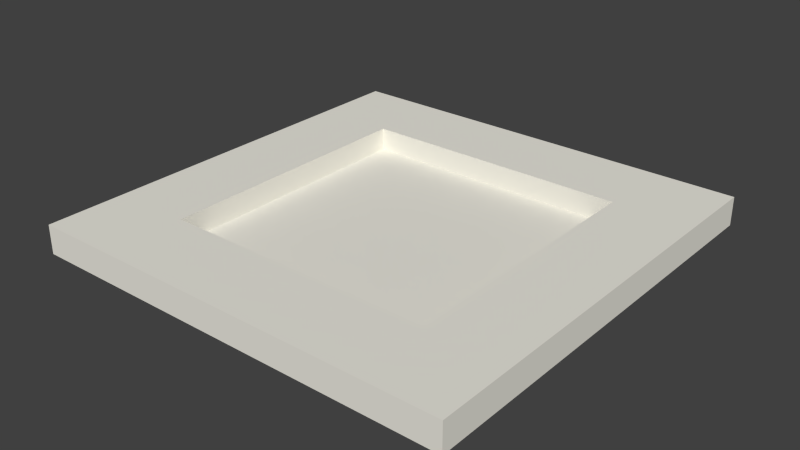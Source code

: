 # Source: building-roofConcave.blend  (saved by Blender 2.73.0; exported with 4.5.12 LTS)
import bpy
from mathutils import Matrix  # noqa: F401  (used for matrix-valued properties, if any)

bpy.ops.wm.read_factory_settings(use_empty=True)
scene = bpy.context.scene
scene.name = 'Scene'

# ---- collections
col_collection_1 = bpy.data.collections.new('Collection 1'); scene.collection.children.link(col_collection_1)

# ---- materials (node trees are filled in below, after node groups)
mat_2_019 = bpy.data.materials.new('_2.019')
mat_2_019.alpha_threshold = 0.0
mat_2_019.use_transparent_shadow = False
mat_2_019.diffuse_color = (0.8471, 0.8275, 0.749, 1.0)
mat_2_019.specular_color = (0.3294, 0.3294, 0.3294)
mat_2_019.roughness = 0.5

# ---- material node trees

# ---- world
world_world = bpy.data.worlds.new('World'); scene.world = world_world
world_world.color = (0.05088, 0.05088, 0.05088)
world_world.use_sun_shadow = False
world_world.sun_shadow_jitter_overblur = 0.0
world_world.cycles.sampling_method = 'MANUAL'
world_world.cycles.sample_map_resolution = 256

# ---- meshes
me_group216 = bpy.data.meshes.new('Group216')
me_group216.from_pydata([(-0.4, -0.4, -0.02822), (-0.4, 0.35, -0.02822), (0.35, -0.4, -0.02822), (0.35, 0.35, -0.02822), (0.35, -0.4, 0.02178), (0.35, 0.35, 0.02178), (-0.4, -0.4, 0.02178), (-0.4, 0.35, 0.02178), (-0.2614, 0.2114, 0.02178), (0.2114, 0.2114, 0.02178), (-0.2614, 0.2114, -0.01822), (-0.2614, -0.2614, -0.01822), (-0.2614, -0.2614, 0.02178), (0.2114, -0.2614, -0.01822), (0.2114, -0.2614, 0.02178), (0.2114, 0.2114, -0.01822)], [], [(10, 8, 12, 11), (4, 2, 3, 5), (10, 11, 13, 15), (0, 2, 4, 6), (10, 15, 9, 8), (8, 9, 5, 7), (9, 15, 13, 14), (0, 6, 7, 1), (12, 14, 13, 11), (8, 7, 6, 12), (3, 1, 7, 5), (4, 14, 12, 6), (5, 9, 14, 4)])
_uv = me_group216.uv_layers.new(name='UVMap')
_uv.uv.foreach_set('vector', [24.07, 0.3937, 24.07, 1.969, 5.458, 1.969, 5.458, 0.3937, 0.0, 1.969, 0.0, 0.0, 29.53, 0.0, 29.53, 1.969, 5.458, 24.07, 5.458, 5.458, 24.07, 5.458, 24.07, 24.07, 0.0, 0.0, 29.53, 0.0, 29.53, 1.969, 0.0, 1.969, 5.458, 0.3937, 24.07, 0.3937, 24.07, 1.969, 5.458, 1.969, 5.458, 24.07, 24.07, 24.07, 29.53, 29.53, 0.0, 29.53, -24.07, 1.969, -24.07, 0.3937, -5.458, 0.3937, -5.458, 1.969, 0.0, 0.0, 0.0, 1.969, -29.53, 1.969, -29.53, 0.0, -5.458, 1.969, -24.07, 1.969, -24.07, 0.3937, -5.458, 0.3937, 5.458, 24.07, 0.0, 29.53, 0.0, 0.0, 5.458, 5.458, -29.53, 0.0, 0.0, 0.0, 0.0, 1.969, -29.53, 1.969, 29.53, 0.0, 24.07, 5.458, 5.458, 5.458, 0.0, 0.0, 29.53, 29.53, 24.07, 24.07, 24.07, 5.458, 29.53, 0.0])
me_group216.materials.append(mat_2_019)
me_group216.use_remesh_preserve_volume = False
me_group216.use_remesh_preserve_attributes = False
me_group216.use_mirror_vertex_groups = False
me_group216.update()

# ---- objects
ob_group216 = bpy.data.objects.new('Group216', me_group216)

# ---- transforms, parenting, visibility, modifiers, constraints
ob_group216.location = (0.0, 0.0, 0.0)
ob_group216.lineart.crease_threshold = 0.0

# ---- collection membership
col_collection_1.objects.link(ob_group216)

# ---- scene / render settings (as saved in the file)
scene.frame_start = 1; scene.frame_end = 250; scene.frame_set(1)
scene.render.engine = 'BLENDER_EEVEE_NEXT'
scene.render.resolution_percentage = 50
scene.render.dither_intensity = 0.0
scene.cycles.use_denoising = False
scene.cycles.samples = 10
scene.cycles.sampling_pattern = 'TABULATED_SOBOL'
scene.cycles.light_sampling_threshold = 0.0
scene.cycles.use_adaptive_sampling = False
scene.cycles.use_light_tree = False
scene.cycles.blur_glossy = 0.0
scene.cycles.pixel_filter_type = 'GAUSSIAN'
scene.cycles.sample_clamp_indirect = 0.0
scene.view_settings.view_transform = 'Standard'
bpy.context.view_layer.update()

# ---- added for rendering (the .blend has no active camera and no usable light): camera, sun
cam_auto = bpy.data.cameras.new('AutoCamera')
cam_auto.lens = 50.0
cam_auto.sensor_width = 36.0
cam_auto.clip_end = 1000.0
ob_auto_camera = bpy.data.objects.new('AutoCamera', cam_auto)
scene.collection.objects.link(ob_auto_camera)
ob_auto_camera.location = (0.957441, -1.20393, 0.782729)
ob_auto_camera.rotation_euler = (1.09748, -7.21219e-08, 0.694738)
scene.camera = ob_auto_camera
light_auto_sun = bpy.data.lights.new('AutoSun', 'SUN')
light_auto_sun.energy = 3.0
light_auto_sun.angle = 0.0523599
ob_auto_sun = bpy.data.objects.new('AutoSun', light_auto_sun)
scene.collection.objects.link(ob_auto_sun)
ob_auto_sun.rotation_euler = (0.872665, 0.174533, 0.523599)
bpy.context.view_layer.update()

